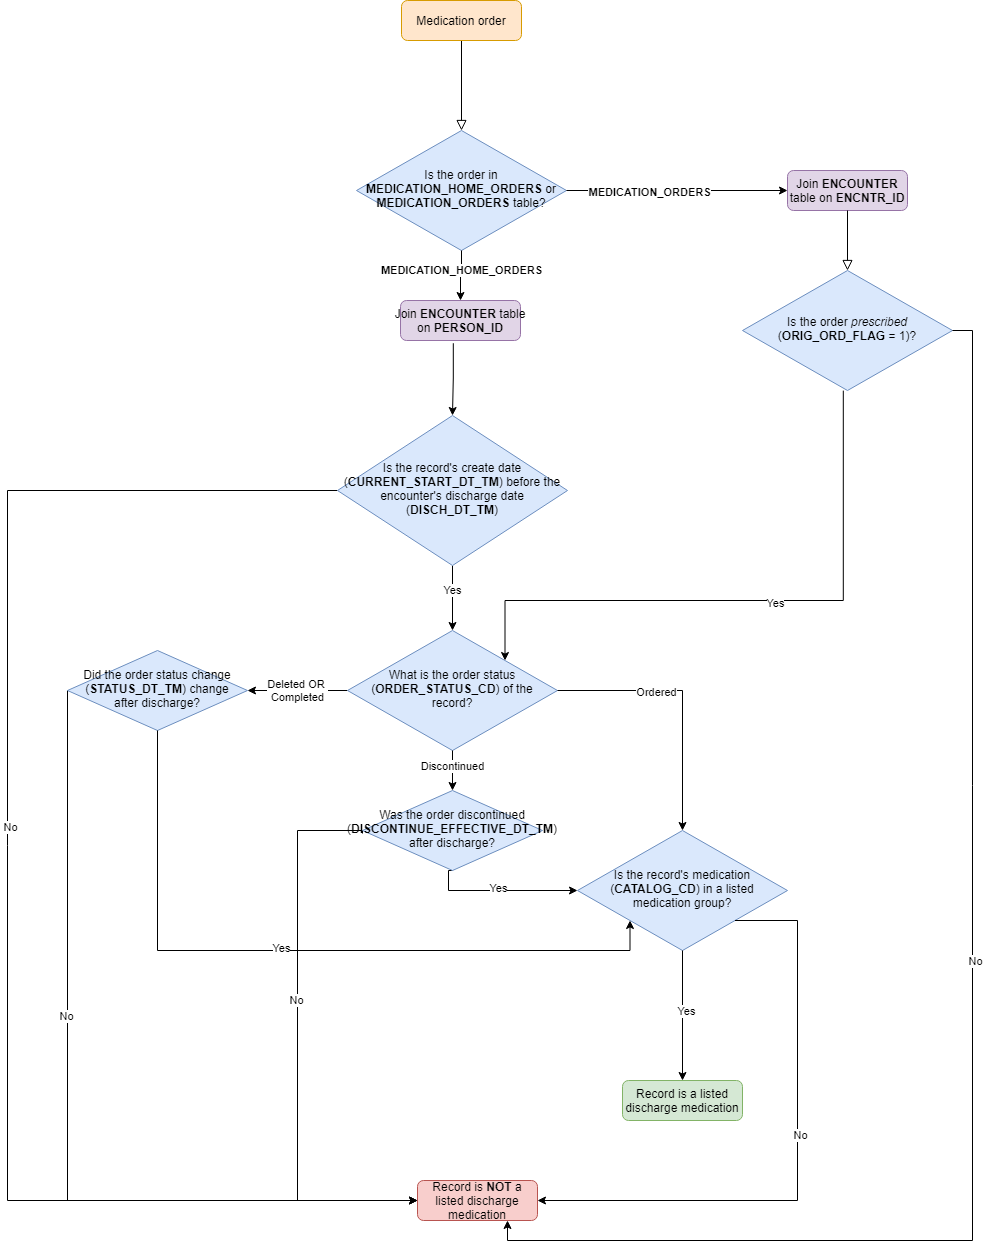

The diagram above was exported from draw.io. Its source (the exported page's mxGraphModel, read from the mxfile embedded in the PNG):
<mxGraphModel dx="2249" dy="729" grid="1" gridSize="10" guides="1" tooltips="1" connect="1" arrows="1" fold="1" page="1" pageScale="1" pageWidth="827" pageHeight="1169" math="0" shadow="0">
  <root>
    <mxCell id="WIyWlLk6GJQsqaUBKTNV-0" />
    <mxCell id="WIyWlLk6GJQsqaUBKTNV-1" parent="WIyWlLk6GJQsqaUBKTNV-0" />
    <mxCell id="WIyWlLk6GJQsqaUBKTNV-2" value="" style="rounded=0;html=1;jettySize=auto;orthogonalLoop=1;fontSize=11;endArrow=block;endFill=0;endSize=8;strokeWidth=1;shadow=0;labelBackgroundColor=none;edgeStyle=orthogonalEdgeStyle;" parent="WIyWlLk6GJQsqaUBKTNV-1" source="WIyWlLk6GJQsqaUBKTNV-3" target="WIyWlLk6GJQsqaUBKTNV-6" edge="1">
      <mxGeometry relative="1" as="geometry" />
    </mxCell>
    <mxCell id="WIyWlLk6GJQsqaUBKTNV-3" value="Medication order" style="rounded=1;whiteSpace=wrap;html=1;fontSize=12;glass=0;strokeWidth=1;shadow=0;fillColor=#ffe6cc;strokeColor=#d79b00;" parent="WIyWlLk6GJQsqaUBKTNV-1" vertex="1">
      <mxGeometry x="144" y="20" width="120" height="40" as="geometry" />
    </mxCell>
    <mxCell id="WIyWlLk6GJQsqaUBKTNV-6" value="Is the order in &lt;b&gt;MEDICATION_HOME_ORDERS &lt;/b&gt;or &lt;b&gt;MEDICATION_ORDERS &lt;/b&gt;table?" style="rhombus;whiteSpace=wrap;html=1;shadow=0;fontFamily=Helvetica;fontSize=12;align=center;strokeWidth=1;spacing=6;spacingTop=-4;fillColor=#dae8fc;strokeColor=#6c8ebf;" parent="WIyWlLk6GJQsqaUBKTNV-1" vertex="1">
      <mxGeometry x="99" y="150" width="210" height="120" as="geometry" />
    </mxCell>
    <mxCell id="WIyWlLk6GJQsqaUBKTNV-7" value="Join &lt;b&gt;ENCOUNTER &lt;/b&gt;table on &lt;b&gt;ENCNTR_ID&lt;/b&gt;" style="rounded=1;whiteSpace=wrap;html=1;fontSize=12;glass=0;strokeWidth=1;shadow=0;fillColor=#e1d5e7;strokeColor=#9673a6;" parent="WIyWlLk6GJQsqaUBKTNV-1" vertex="1">
      <mxGeometry x="530" y="190" width="120" height="40" as="geometry" />
    </mxCell>
    <mxCell id="WIyWlLk6GJQsqaUBKTNV-12" value="Join&amp;nbsp;&lt;b&gt;ENCOUNTER&amp;nbsp;&lt;/b&gt;table on&amp;nbsp;&lt;b&gt;PERSON_ID&lt;/b&gt;" style="rounded=1;whiteSpace=wrap;html=1;fontSize=12;glass=0;strokeWidth=1;shadow=0;fillColor=#e1d5e7;strokeColor=#9673a6;" parent="WIyWlLk6GJQsqaUBKTNV-1" vertex="1">
      <mxGeometry x="143" y="320" width="120" height="40" as="geometry" />
    </mxCell>
    <mxCell id="Sy8_c4eG4Ln4s2Mem7h3-0" value="Is the order&amp;nbsp;&lt;i&gt;prescribed &lt;/i&gt;(&lt;b&gt;ORIG_ORD_FLAG &lt;/b&gt;= 1)?" style="rhombus;whiteSpace=wrap;html=1;shadow=0;fontFamily=Helvetica;fontSize=12;align=center;strokeWidth=1;spacing=6;spacingTop=-4;fillColor=#dae8fc;strokeColor=#6c8ebf;" parent="WIyWlLk6GJQsqaUBKTNV-1" vertex="1">
      <mxGeometry x="485" y="290" width="210" height="120" as="geometry" />
    </mxCell>
    <mxCell id="Sy8_c4eG4Ln4s2Mem7h3-2" value="" style="edgeStyle=orthogonalEdgeStyle;rounded=0;html=1;jettySize=auto;orthogonalLoop=1;fontSize=11;endArrow=block;endFill=0;endSize=8;strokeWidth=1;shadow=0;labelBackgroundColor=none;exitX=0.5;exitY=1;exitDx=0;exitDy=0;" parent="WIyWlLk6GJQsqaUBKTNV-1" source="WIyWlLk6GJQsqaUBKTNV-7" target="Sy8_c4eG4Ln4s2Mem7h3-0" edge="1">
      <mxGeometry y="50" relative="1" as="geometry">
        <mxPoint as="offset" />
        <mxPoint x="320" y="220" as="sourcePoint" />
        <mxPoint x="540" y="220" as="targetPoint" />
      </mxGeometry>
    </mxCell>
    <mxCell id="Sy8_c4eG4Ln4s2Mem7h3-4" value="Record is &lt;b&gt;NOT &lt;/b&gt;a listed discharge medication" style="rounded=1;whiteSpace=wrap;html=1;fontSize=12;glass=0;strokeWidth=1;shadow=0;fillColor=#f8cecc;strokeColor=#b85450;" parent="WIyWlLk6GJQsqaUBKTNV-1" vertex="1">
      <mxGeometry x="160" y="1200" width="120" height="40" as="geometry" />
    </mxCell>
    <mxCell id="Sy8_c4eG4Ln4s2Mem7h3-7" value="Is the record's medication (&lt;b&gt;CATALOG_CD&lt;/b&gt;) in a listed medication group?" style="rhombus;whiteSpace=wrap;html=1;shadow=0;fontFamily=Helvetica;fontSize=12;align=center;strokeWidth=1;spacing=6;spacingTop=-4;fillColor=#dae8fc;strokeColor=#6c8ebf;" parent="WIyWlLk6GJQsqaUBKTNV-1" vertex="1">
      <mxGeometry x="320" y="850" width="210" height="120" as="geometry" />
    </mxCell>
    <mxCell id="Sy8_c4eG4Ln4s2Mem7h3-9" value="Record is a listed discharge medication" style="rounded=1;whiteSpace=wrap;html=1;fontSize=12;glass=0;strokeWidth=1;shadow=0;fillColor=#d5e8d4;strokeColor=#82b366;" parent="WIyWlLk6GJQsqaUBKTNV-1" vertex="1">
      <mxGeometry x="365" y="1100" width="120" height="40" as="geometry" />
    </mxCell>
    <mxCell id="Sy8_c4eG4Ln4s2Mem7h3-17" value="" style="edgeStyle=orthogonalEdgeStyle;rounded=0;orthogonalLoop=1;jettySize=auto;html=1;" parent="WIyWlLk6GJQsqaUBKTNV-1" source="Sy8_c4eG4Ln4s2Mem7h3-11" target="Sy8_c4eG4Ln4s2Mem7h3-16" edge="1">
      <mxGeometry relative="1" as="geometry" />
    </mxCell>
    <mxCell id="Sy8_c4eG4Ln4s2Mem7h3-33" value="Yes" style="edgeLabel;html=1;align=center;verticalAlign=middle;resizable=0;points=[];" parent="Sy8_c4eG4Ln4s2Mem7h3-17" vertex="1" connectable="0">
      <mxGeometry x="-0.2607" y="-1" relative="1" as="geometry">
        <mxPoint as="offset" />
      </mxGeometry>
    </mxCell>
    <mxCell id="Sy8_c4eG4Ln4s2Mem7h3-21" value="" style="edgeStyle=orthogonalEdgeStyle;rounded=0;orthogonalLoop=1;jettySize=auto;html=1;entryX=0;entryY=0.5;entryDx=0;entryDy=0;exitX=0;exitY=0.5;exitDx=0;exitDy=0;" parent="WIyWlLk6GJQsqaUBKTNV-1" source="Sy8_c4eG4Ln4s2Mem7h3-11" target="Sy8_c4eG4Ln4s2Mem7h3-4" edge="1">
      <mxGeometry relative="1" as="geometry">
        <mxPoint x="435" y="500" as="targetPoint" />
        <Array as="points">
          <mxPoint x="-250" y="510" />
          <mxPoint x="-250" y="1220" />
        </Array>
      </mxGeometry>
    </mxCell>
    <mxCell id="Sy8_c4eG4Ln4s2Mem7h3-24" value="No" style="edgeLabel;html=1;align=center;verticalAlign=middle;resizable=0;points=[];" parent="Sy8_c4eG4Ln4s2Mem7h3-21" vertex="1" connectable="0">
      <mxGeometry x="-0.0812" y="2" relative="1" as="geometry">
        <mxPoint as="offset" />
      </mxGeometry>
    </mxCell>
    <mxCell id="Sy8_c4eG4Ln4s2Mem7h3-11" value="Is the record's create date (&lt;b&gt;CURRENT_START_DT_TM&lt;/b&gt;) before the encounter's discharge date (&lt;b&gt;DISCH_DT_TM&lt;/b&gt;)" style="rhombus;whiteSpace=wrap;html=1;shadow=0;fontFamily=Helvetica;fontSize=12;align=center;strokeWidth=1;spacing=6;spacingTop=-4;fillColor=#dae8fc;strokeColor=#6c8ebf;" parent="WIyWlLk6GJQsqaUBKTNV-1" vertex="1">
      <mxGeometry x="80" y="435" width="230" height="150" as="geometry" />
    </mxCell>
    <mxCell id="Sy8_c4eG4Ln4s2Mem7h3-52" value="Deleted OR &lt;br&gt;Completed" style="edgeStyle=orthogonalEdgeStyle;rounded=0;orthogonalLoop=1;jettySize=auto;html=1;" parent="WIyWlLk6GJQsqaUBKTNV-1" source="Sy8_c4eG4Ln4s2Mem7h3-16" target="Sy8_c4eG4Ln4s2Mem7h3-51" edge="1">
      <mxGeometry relative="1" as="geometry" />
    </mxCell>
    <mxCell id="Sy8_c4eG4Ln4s2Mem7h3-16" value="What is the order status (&lt;b&gt;ORDER_STATUS_CD&lt;/b&gt;) of the record?" style="rhombus;whiteSpace=wrap;html=1;shadow=0;fontFamily=Helvetica;fontSize=12;align=center;strokeWidth=1;spacing=6;spacingTop=-4;fillColor=#dae8fc;strokeColor=#6c8ebf;" parent="WIyWlLk6GJQsqaUBKTNV-1" vertex="1">
      <mxGeometry x="90" y="650" width="210" height="120" as="geometry" />
    </mxCell>
    <mxCell id="Sy8_c4eG4Ln4s2Mem7h3-25" value="" style="edgeStyle=orthogonalEdgeStyle;rounded=0;orthogonalLoop=1;jettySize=auto;html=1;exitX=1;exitY=0.5;exitDx=0;exitDy=0;entryX=0.75;entryY=1;entryDx=0;entryDy=0;" parent="WIyWlLk6GJQsqaUBKTNV-1" source="Sy8_c4eG4Ln4s2Mem7h3-0" target="Sy8_c4eG4Ln4s2Mem7h3-4" edge="1">
      <mxGeometry relative="1" as="geometry">
        <mxPoint x="319.95000000000005" y="510.02857142857135" as="sourcePoint" />
        <mxPoint x="695" y="1300" as="targetPoint" />
      </mxGeometry>
    </mxCell>
    <mxCell id="Sy8_c4eG4Ln4s2Mem7h3-26" value="No" style="edgeLabel;html=1;align=center;verticalAlign=middle;resizable=0;points=[];" parent="Sy8_c4eG4Ln4s2Mem7h3-25" vertex="1" connectable="0">
      <mxGeometry x="-0.0812" y="2" relative="1" as="geometry">
        <mxPoint as="offset" />
      </mxGeometry>
    </mxCell>
    <mxCell id="Sy8_c4eG4Ln4s2Mem7h3-27" value="" style="edgeStyle=orthogonalEdgeStyle;rounded=0;orthogonalLoop=1;jettySize=auto;html=1;entryX=1;entryY=0;entryDx=0;entryDy=0;exitX=0.48;exitY=1.001;exitDx=0;exitDy=0;exitPerimeter=0;" parent="WIyWlLk6GJQsqaUBKTNV-1" source="Sy8_c4eG4Ln4s2Mem7h3-0" target="Sy8_c4eG4Ln4s2Mem7h3-16" edge="1">
      <mxGeometry relative="1" as="geometry">
        <mxPoint x="495" y="360" as="sourcePoint" />
        <mxPoint x="390" y="670" as="targetPoint" />
        <Array as="points">
          <mxPoint x="586" y="620" />
          <mxPoint x="248" y="620" />
        </Array>
      </mxGeometry>
    </mxCell>
    <mxCell id="Sy8_c4eG4Ln4s2Mem7h3-28" value="Yes" style="edgeLabel;html=1;align=center;verticalAlign=middle;resizable=0;points=[];" parent="Sy8_c4eG4Ln4s2Mem7h3-27" vertex="1" connectable="0">
      <mxGeometry x="-0.0812" y="2" relative="1" as="geometry">
        <mxPoint x="1" as="offset" />
      </mxGeometry>
    </mxCell>
    <mxCell id="Sy8_c4eG4Ln4s2Mem7h3-29" value="" style="edgeStyle=orthogonalEdgeStyle;rounded=0;orthogonalLoop=1;jettySize=auto;html=1;entryX=1;entryY=0.5;entryDx=0;entryDy=0;exitX=1;exitY=1;exitDx=0;exitDy=0;" parent="WIyWlLk6GJQsqaUBKTNV-1" source="Sy8_c4eG4Ln4s2Mem7h3-7" target="Sy8_c4eG4Ln4s2Mem7h3-4" edge="1">
      <mxGeometry relative="1" as="geometry">
        <mxPoint x="495" y="360" as="sourcePoint" />
        <mxPoint x="390" y="670" as="targetPoint" />
        <Array as="points">
          <mxPoint x="540" y="940" />
          <mxPoint x="540" y="1220" />
        </Array>
      </mxGeometry>
    </mxCell>
    <mxCell id="Sy8_c4eG4Ln4s2Mem7h3-30" value="No" style="edgeLabel;html=1;align=center;verticalAlign=middle;resizable=0;points=[];" parent="Sy8_c4eG4Ln4s2Mem7h3-29" vertex="1" connectable="0">
      <mxGeometry x="-0.0812" y="2" relative="1" as="geometry">
        <mxPoint as="offset" />
      </mxGeometry>
    </mxCell>
    <mxCell id="Sy8_c4eG4Ln4s2Mem7h3-31" value="" style="edgeStyle=orthogonalEdgeStyle;rounded=0;orthogonalLoop=1;jettySize=auto;html=1;exitX=0.5;exitY=1;exitDx=0;exitDy=0;" parent="WIyWlLk6GJQsqaUBKTNV-1" source="Sy8_c4eG4Ln4s2Mem7h3-7" target="Sy8_c4eG4Ln4s2Mem7h3-9" edge="1">
      <mxGeometry relative="1" as="geometry">
        <mxPoint x="595.8" y="420.12" as="sourcePoint" />
        <mxPoint x="600" y="500" as="targetPoint" />
      </mxGeometry>
    </mxCell>
    <mxCell id="Sy8_c4eG4Ln4s2Mem7h3-32" value="Yes" style="edgeLabel;html=1;align=center;verticalAlign=middle;resizable=0;points=[];" parent="Sy8_c4eG4Ln4s2Mem7h3-31" vertex="1" connectable="0">
      <mxGeometry x="-0.0812" y="2" relative="1" as="geometry">
        <mxPoint x="1" as="offset" />
      </mxGeometry>
    </mxCell>
    <mxCell id="Sy8_c4eG4Ln4s2Mem7h3-34" value="" style="edgeStyle=orthogonalEdgeStyle;rounded=0;orthogonalLoop=1;jettySize=auto;html=1;exitX=0.44;exitY=1.068;exitDx=0;exitDy=0;exitPerimeter=0;entryX=0.5;entryY=0;entryDx=0;entryDy=0;" parent="WIyWlLk6GJQsqaUBKTNV-1" source="WIyWlLk6GJQsqaUBKTNV-12" target="Sy8_c4eG4Ln4s2Mem7h3-11" edge="1">
      <mxGeometry relative="1" as="geometry">
        <mxPoint x="215" y="570" as="sourcePoint" />
        <mxPoint x="215" y="650" as="targetPoint" />
      </mxGeometry>
    </mxCell>
    <mxCell id="Sy8_c4eG4Ln4s2Mem7h3-36" value="" style="edgeStyle=orthogonalEdgeStyle;rounded=0;orthogonalLoop=1;jettySize=auto;html=1;exitX=0.5;exitY=1;exitDx=0;exitDy=0;" parent="WIyWlLk6GJQsqaUBKTNV-1" source="WIyWlLk6GJQsqaUBKTNV-6" target="WIyWlLk6GJQsqaUBKTNV-12" edge="1">
      <mxGeometry relative="1" as="geometry">
        <mxPoint x="225" y="580" as="sourcePoint" />
        <mxPoint x="225" y="660" as="targetPoint" />
      </mxGeometry>
    </mxCell>
    <mxCell id="Sy8_c4eG4Ln4s2Mem7h3-37" value="MEDICATION_HOME_ORDERS" style="edgeLabel;html=1;align=center;verticalAlign=middle;resizable=0;points=[];fontStyle=1" parent="Sy8_c4eG4Ln4s2Mem7h3-36" vertex="1" connectable="0">
      <mxGeometry x="-0.2607" y="-1" relative="1" as="geometry">
        <mxPoint as="offset" />
      </mxGeometry>
    </mxCell>
    <mxCell id="Sy8_c4eG4Ln4s2Mem7h3-38" value="" style="edgeStyle=orthogonalEdgeStyle;rounded=0;orthogonalLoop=1;jettySize=auto;html=1;exitX=1;exitY=0.5;exitDx=0;exitDy=0;" parent="WIyWlLk6GJQsqaUBKTNV-1" source="WIyWlLk6GJQsqaUBKTNV-6" target="WIyWlLk6GJQsqaUBKTNV-7" edge="1">
      <mxGeometry relative="1" as="geometry">
        <mxPoint x="215" y="280" as="sourcePoint" />
        <mxPoint x="215" y="330" as="targetPoint" />
      </mxGeometry>
    </mxCell>
    <mxCell id="Sy8_c4eG4Ln4s2Mem7h3-39" value="MEDICATION_ORDERS" style="edgeLabel;html=1;align=center;verticalAlign=middle;resizable=0;points=[];fontStyle=1" parent="Sy8_c4eG4Ln4s2Mem7h3-38" vertex="1" connectable="0">
      <mxGeometry x="-0.2607" y="-1" relative="1" as="geometry">
        <mxPoint as="offset" />
      </mxGeometry>
    </mxCell>
    <mxCell id="Sy8_c4eG4Ln4s2Mem7h3-42" value="" style="edgeStyle=orthogonalEdgeStyle;rounded=0;orthogonalLoop=1;jettySize=auto;html=1;exitX=1;exitY=0.5;exitDx=0;exitDy=0;entryX=0.5;entryY=0;entryDx=0;entryDy=0;" parent="WIyWlLk6GJQsqaUBKTNV-1" source="Sy8_c4eG4Ln4s2Mem7h3-16" target="Sy8_c4eG4Ln4s2Mem7h3-7" edge="1">
      <mxGeometry relative="1" as="geometry">
        <mxPoint x="306.22" y="720.1200000000001" as="sourcePoint" />
        <mxPoint x="382.5" y="890" as="targetPoint" />
      </mxGeometry>
    </mxCell>
    <mxCell id="Sy8_c4eG4Ln4s2Mem7h3-43" value="Ordered" style="edgeLabel;html=1;align=center;verticalAlign=middle;resizable=0;points=[];" parent="Sy8_c4eG4Ln4s2Mem7h3-42" vertex="1" connectable="0">
      <mxGeometry x="-0.2607" y="-1" relative="1" as="geometry">
        <mxPoint as="offset" />
      </mxGeometry>
    </mxCell>
    <mxCell id="Sy8_c4eG4Ln4s2Mem7h3-44" value="" style="edgeStyle=orthogonalEdgeStyle;rounded=0;orthogonalLoop=1;jettySize=auto;html=1;exitX=0.5;exitY=1;exitDx=0;exitDy=0;" parent="WIyWlLk6GJQsqaUBKTNV-1" source="Sy8_c4eG4Ln4s2Mem7h3-16" target="Sy8_c4eG4Ln4s2Mem7h3-46" edge="1">
      <mxGeometry relative="1" as="geometry">
        <mxPoint x="266.1100000000001" y="745.8" as="sourcePoint" />
        <mxPoint x="195" y="870" as="targetPoint" />
      </mxGeometry>
    </mxCell>
    <mxCell id="Sy8_c4eG4Ln4s2Mem7h3-45" value="Discontinued" style="edgeLabel;html=1;align=center;verticalAlign=middle;resizable=0;points=[];" parent="Sy8_c4eG4Ln4s2Mem7h3-44" vertex="1" connectable="0">
      <mxGeometry x="-0.2607" y="-1" relative="1" as="geometry">
        <mxPoint as="offset" />
      </mxGeometry>
    </mxCell>
    <mxCell id="Sy8_c4eG4Ln4s2Mem7h3-47" value="" style="edgeStyle=orthogonalEdgeStyle;rounded=0;orthogonalLoop=1;jettySize=auto;html=1;exitX=0;exitY=0.5;exitDx=0;exitDy=0;entryX=0;entryY=0.5;entryDx=0;entryDy=0;" parent="WIyWlLk6GJQsqaUBKTNV-1" target="Sy8_c4eG4Ln4s2Mem7h3-4" edge="1">
      <mxGeometry relative="1" as="geometry">
        <mxPoint x="105" y="853" as="sourcePoint" />
        <mxPoint x="220" y="1203" as="targetPoint" />
        <Array as="points">
          <mxPoint x="105" y="850" />
          <mxPoint x="40" y="850" />
          <mxPoint x="40" y="1220" />
        </Array>
      </mxGeometry>
    </mxCell>
    <mxCell id="Sy8_c4eG4Ln4s2Mem7h3-58" value="No" style="edgeLabel;html=1;align=center;verticalAlign=middle;resizable=0;points=[];" parent="Sy8_c4eG4Ln4s2Mem7h3-47" vertex="1" connectable="0">
      <mxGeometry x="-0.1505" y="-2" relative="1" as="geometry">
        <mxPoint as="offset" />
      </mxGeometry>
    </mxCell>
    <mxCell id="Sy8_c4eG4Ln4s2Mem7h3-49" value="" style="edgeStyle=orthogonalEdgeStyle;rounded=0;orthogonalLoop=1;jettySize=auto;html=1;exitX=0.5;exitY=1;exitDx=0;exitDy=0;" parent="WIyWlLk6GJQsqaUBKTNV-1" source="Sy8_c4eG4Ln4s2Mem7h3-46" target="Sy8_c4eG4Ln4s2Mem7h3-7" edge="1">
      <mxGeometry relative="1" as="geometry">
        <Array as="points">
          <mxPoint x="191" y="890" />
          <mxPoint x="191" y="910" />
        </Array>
      </mxGeometry>
    </mxCell>
    <mxCell id="Sy8_c4eG4Ln4s2Mem7h3-50" value="Yes" style="edgeLabel;html=1;align=center;verticalAlign=middle;resizable=0;points=[];" parent="Sy8_c4eG4Ln4s2Mem7h3-49" vertex="1" connectable="0">
      <mxGeometry x="-0.0501" y="3" relative="1" as="geometry">
        <mxPoint as="offset" />
      </mxGeometry>
    </mxCell>
    <mxCell id="Sy8_c4eG4Ln4s2Mem7h3-46" value="Was the order discontinued (&lt;b&gt;DISCONTINUE_EFFECTIVE_DT_TM&lt;/b&gt;) after discharge?" style="rhombus;whiteSpace=wrap;html=1;shadow=0;fontFamily=Helvetica;fontSize=12;align=center;strokeWidth=1;spacing=6;spacingTop=-4;fillColor=#dae8fc;strokeColor=#6c8ebf;" parent="WIyWlLk6GJQsqaUBKTNV-1" vertex="1">
      <mxGeometry x="105" y="810" width="180" height="80" as="geometry" />
    </mxCell>
    <mxCell id="Sy8_c4eG4Ln4s2Mem7h3-54" value="" style="edgeStyle=orthogonalEdgeStyle;rounded=0;orthogonalLoop=1;jettySize=auto;html=1;entryX=0;entryY=0.5;entryDx=0;entryDy=0;exitX=0;exitY=0.5;exitDx=0;exitDy=0;" parent="WIyWlLk6GJQsqaUBKTNV-1" source="Sy8_c4eG4Ln4s2Mem7h3-51" target="Sy8_c4eG4Ln4s2Mem7h3-4" edge="1">
      <mxGeometry relative="1" as="geometry">
        <mxPoint x="-100" y="590" as="targetPoint" />
        <Array as="points">
          <mxPoint x="-190" y="1220" />
        </Array>
      </mxGeometry>
    </mxCell>
    <mxCell id="Sy8_c4eG4Ln4s2Mem7h3-55" value="No" style="edgeLabel;html=1;align=center;verticalAlign=middle;resizable=0;points=[];" parent="Sy8_c4eG4Ln4s2Mem7h3-54" vertex="1" connectable="0">
      <mxGeometry x="-0.2449" y="-2" relative="1" as="geometry">
        <mxPoint as="offset" />
      </mxGeometry>
    </mxCell>
    <mxCell id="Sy8_c4eG4Ln4s2Mem7h3-51" value="Did the order status change (&lt;b&gt;STATUS_DT_TM&lt;/b&gt;) change after discharge?" style="rhombus;whiteSpace=wrap;html=1;shadow=0;fontFamily=Helvetica;fontSize=12;align=center;strokeWidth=1;spacing=6;spacingTop=-4;fillColor=#dae8fc;strokeColor=#6c8ebf;" parent="WIyWlLk6GJQsqaUBKTNV-1" vertex="1">
      <mxGeometry x="-190" y="670" width="180" height="80" as="geometry" />
    </mxCell>
    <mxCell id="Sy8_c4eG4Ln4s2Mem7h3-56" value="" style="edgeStyle=orthogonalEdgeStyle;rounded=0;orthogonalLoop=1;jettySize=auto;html=1;exitX=0.5;exitY=1;exitDx=0;exitDy=0;entryX=0;entryY=1;entryDx=0;entryDy=0;" parent="WIyWlLk6GJQsqaUBKTNV-1" source="Sy8_c4eG4Ln4s2Mem7h3-51" target="Sy8_c4eG4Ln4s2Mem7h3-7" edge="1">
      <mxGeometry relative="1" as="geometry">
        <mxPoint x="201.03999999999996" y="900.1600000000001" as="sourcePoint" />
        <mxPoint x="330" y="920" as="targetPoint" />
        <Array as="points">
          <mxPoint x="-100" y="970" />
          <mxPoint x="373" y="970" />
        </Array>
      </mxGeometry>
    </mxCell>
    <mxCell id="Sy8_c4eG4Ln4s2Mem7h3-57" value="Yes" style="edgeLabel;html=1;align=center;verticalAlign=middle;resizable=0;points=[];" parent="Sy8_c4eG4Ln4s2Mem7h3-56" vertex="1" connectable="0">
      <mxGeometry x="-0.0501" y="3" relative="1" as="geometry">
        <mxPoint as="offset" />
      </mxGeometry>
    </mxCell>
  </root>
</mxGraphModel>